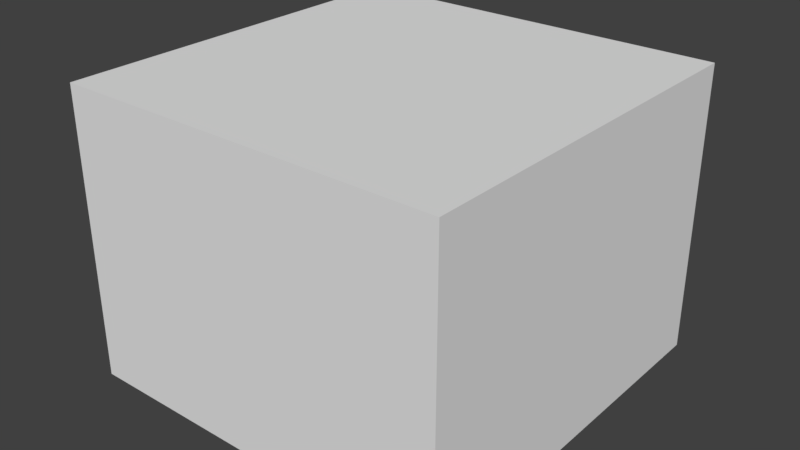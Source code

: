 # Source: BathroomWallTiles_2x2x1.5.blend  (saved by Blender 2.79.0; exported with 4.5.12 LTS)
import bpy
from mathutils import Matrix  # noqa: F401  (used for matrix-valued properties, if any)

bpy.ops.wm.read_factory_settings(use_empty=True)
scene = bpy.context.scene
scene.name = 'Scene'

# ---- collections
col_collection_1 = bpy.data.collections.new('Collection 1'); scene.collection.children.link(col_collection_1)

# ---- materials (node trees are filled in below, after node groups)
mat_tilesblue = bpy.data.materials.new('TilesBlue')
mat_tilesblue.alpha_threshold = 0.0
mat_tilesblue.use_transparent_shadow = False
mat_tilesblue.roughness = 0.5
mat_tilesblue.specular_intensity = 0.05

# ---- material node trees

# ---- world
world_world = bpy.data.worlds.new('World'); scene.world = world_world
world_world.color = (0.05088, 0.05088, 0.05088)
world_world.use_sun_shadow = False
world_world.sun_shadow_jitter_overblur = 0.0
world_world.cycles.sampling_method = 'MANUAL'

# ---- meshes
me_bathroomwalltiles_2x2x1_5 = bpy.data.meshes.new('BathroomWallTiles_2x2x1.5')
me_bathroomwalltiles_2x2x1_5.from_pydata([(2.0, 1.5, 2.0), (-7.814e-07, 1.5, 2.0), (1.788e-07, 1.5, -2.889e-07), (2.0, 1.5, 2.157e-07), (2.0, 0.0, 2.0), (-4.834e-07, 0.0, 2.0), (8.941e-08, 0.0, -1.192e-07), (2.0, 0.0, 4.152e-07), (1.788e-07, 1.5, -2.821e-07), (2.0, 1.5, 2.225e-07), (8.941e-08, 0.0, -1.192e-07), (2.0, 0.0, 4.152e-07), (-7.814e-07, 1.5, 2.0), (1.788e-07, 1.5, -2.889e-07), (-4.834e-07, 0.0, 2.0), (8.941e-08, 0.0, -1.192e-07)], [(10, 8), (11, 9), (2, 8), (3, 9)], [(0, 3, 2, 1), (4, 0, 1, 5), (0, 4, 7, 3), (7, 4, 5, 6), (3, 11, 10, 2), (14, 12, 13, 15)])
_uv = me_bathroomwalltiles_2x2x1_5.uv_layers.new(name='UVMap')
_uv.uv.foreach_set('vector', [9.998e-05, 9.998e-05, 0.9999, 0.0001003, 0.9999, 0.9999, 0.0001002, 0.9999, 0.9999, 8.659e-05, 0.9999, 0.75, 8.659e-05, 0.75, 8.683e-05, 8.671e-05, 0.75, 0.9999, 8.665e-05, 0.9999, 8.659e-05, 8.668e-05, 0.75, 8.659e-05, 0.9999, 0.0001, 0.9999, 0.9999, 9.998e-05, 0.9999, 0.0001001, 9.998e-05, 0.9999, 8.659e-05, 0.9999, 0.75, 8.659e-05, 0.75, 8.665e-05, 8.683e-05, 8.659e-05, 0.75, 8.671e-05, 8.659e-05, 0.9999, 8.66e-05, 0.9999, 0.75])
me_bathroomwalltiles_2x2x1_5.materials.append(mat_tilesblue)
me_bathroomwalltiles_2x2x1_5.use_remesh_preserve_volume = False
me_bathroomwalltiles_2x2x1_5.use_remesh_preserve_attributes = False
me_bathroomwalltiles_2x2x1_5.use_mirror_vertex_groups = False
me_bathroomwalltiles_2x2x1_5.update()

# ---- objects
ob_bathroomwalltiles_2x2x1_5 = bpy.data.objects.new('BathroomWallTiles_2x2x1.5', me_bathroomwalltiles_2x2x1_5)

# ---- transforms, parenting, visibility, modifiers, constraints
ob_bathroomwalltiles_2x2x1_5.location = (0.0, 1.788e-07, 0.0)
ob_bathroomwalltiles_2x2x1_5.rotation_euler = (1.571, 0.0, 0.0)
ob_bathroomwalltiles_2x2x1_5.lock_rotations_4d = False
ob_bathroomwalltiles_2x2x1_5.empty_display_type = 'ARROWS'
ob_bathroomwalltiles_2x2x1_5.lineart.crease_threshold = 0.0

# ---- collection membership
col_collection_1.objects.link(ob_bathroomwalltiles_2x2x1_5)

# ---- scene / render settings (as saved in the file)
scene.frame_start = 1; scene.frame_end = 250; scene.frame_set(79)
scene.render.engine = 'BLENDER_EEVEE_NEXT'
scene.render.resolution_percentage = 50
scene.render.dither_intensity = 0.0
scene.cycles.use_denoising = False
scene.cycles.samples = 128
scene.cycles.sampling_pattern = 'TABULATED_SOBOL'
scene.cycles.use_adaptive_sampling = False
scene.cycles.use_light_tree = False
scene.cycles.blur_glossy = 0.0
scene.cycles.sample_clamp_indirect = 0.0
scene.view_settings.view_transform = 'Standard'
bpy.context.view_layer.update()

# ---- added for rendering (the .blend has no active camera and no usable light): camera, sun
cam_auto = bpy.data.cameras.new('AutoCamera')
cam_auto.lens = 50.0
cam_auto.sensor_width = 36.0
cam_auto.clip_end = 1000.0
ob_auto_camera = bpy.data.objects.new('AutoCamera', cam_auto)
scene.collection.objects.link(ob_auto_camera)
ob_auto_camera.location = (3.96217, -4.5546, 3.11973)
ob_auto_camera.rotation_euler = (1.09748, -7.21219e-08, 0.694738)
scene.camera = ob_auto_camera
light_auto_sun = bpy.data.lights.new('AutoSun', 'SUN')
light_auto_sun.energy = 3.0
light_auto_sun.angle = 0.0523599
ob_auto_sun = bpy.data.objects.new('AutoSun', light_auto_sun)
scene.collection.objects.link(ob_auto_sun)
ob_auto_sun.rotation_euler = (0.872665, 0.174533, 0.523599)
bpy.context.view_layer.update()
